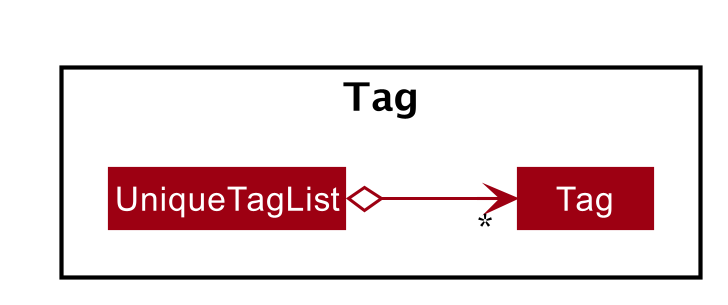

The diagram above was rendered by PlantUML. Its source (embedded in the PNG):
@startuml








skinparam BackgroundColor #FFFFFFF

skinparam Shadowing false

skinparam Class {
    FontColor #FFFFFF
    BorderThickness 1
    BorderColor #FFFFFF
    StereotypeFontColor #FFFFFF
    FontName Arial
}

skinparam Actor {
    BorderColor #000000
    Color #000000
    FontName Arial
}

skinparam Sequence {
    MessageAlign center
    BoxFontSize 15
    BoxPadding 0
    BoxFontColor #FFFFFF
    FontName Arial
}

skinparam Participant {
    FontColor #FFFFFFF
    Padding 20
}

skinparam MinClassWidth 50
skinparam ParticipantPadding 10
skinparam Shadowing false
skinparam DefaultTextAlignment center
skinparam packageStyle Rectangle

hide footbox
hide members
hide circle
left to right direction
skinparam arrowThickness 1.1
skinparam arrowColor #9D0012
skinparam classBackgroundColor #9D0012

show <<enumeration>> fields

Package Tag {
    Class Tag
    Class UniqueTagList
}

UniqueTagList o--> "*" Tag

@enduml